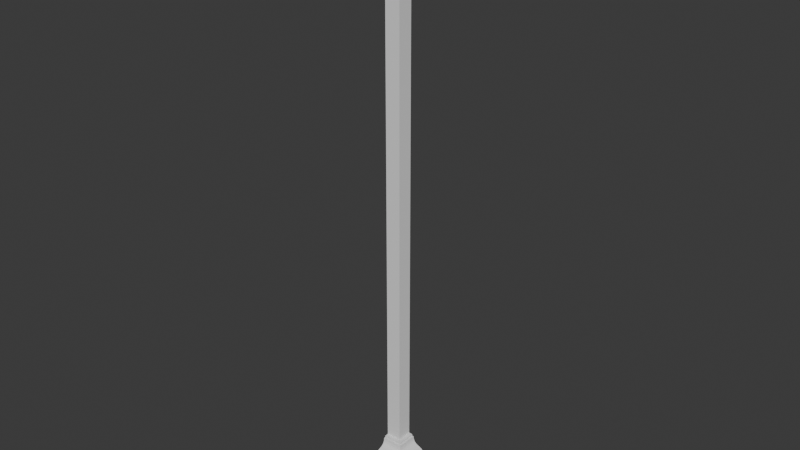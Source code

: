 # Source: FI-014_Observatory_GroundWallCorner.blend  (saved by Blender 4.2.66; exported with 4.5.12 LTS)
import bpy
from mathutils import Matrix  # noqa: F401  (used for matrix-valued properties, if any)

bpy.ops.wm.read_factory_settings(use_empty=True)
scene = bpy.context.scene
scene.name = 'Scene'

# ---- collections
col_collection = bpy.data.collections.new('Collection'); scene.collection.children.link(col_collection)
col_export = bpy.data.collections.new('Export'); scene.collection.children.link(col_export)

# ---- world
world_world = bpy.data.worlds.new('World'); scene.world = world_world
world_world.use_nodes = True; world_world.node_tree.nodes.clear()
_N = world_world.node_tree.nodes; _L = world_world.node_tree.links
n0 = _N.new('ShaderNodeOutputWorld'); n0.name = 'World Output'; n0.location = (300, 300)
n1 = _N.new('ShaderNodeBackground'); n1.name = 'Background'; n1.location = (10, 300)
n1.inputs[0].default_value = (0.05088, 0.05088, 0.05088, 1.0)
_L.new(n1.outputs[0], n0.inputs[0])
n0.is_active_output = True
world_world.color = (0.05088, 0.05088, 0.05088)
world_world.sun_shadow_jitter_overblur = 0.0

# ---- meshes
me_cube_002 = bpy.data.meshes.new('Cube.002')
me_cube_002.from_pydata([(0.0, 0.0, 0.0), (0.0, 0.0, 2.0), (0.05, 5.96e-08, 0.0), (0.05, 5.96e-08, 2.0), (0.0, 0.0, 0.2), (0.05, 5.96e-08, 0.2), (0.125, 5.96e-08, 0.0), (0.05, -0.05, 0.0), (0.05, -0.05, 2.0), (0.05, -0.05, 0.2), (0.125, -0.125, 0.0), (-1.192e-07, -0.05, 0.0), (-1.192e-07, -0.05, 2.0), (-1.192e-07, -0.05, 0.2), (-1.192e-07, -0.125, 0.0), (0.05, 5.96e-08, 0.2), (0.125, 5.96e-08, 0.125), (0.06312, 5.96e-08, 0.2), (0.06312, 5.96e-08, 0.1944), (0.06875, 5.96e-08, 0.1944), (0.0696, 5.96e-08, 0.1871), (0.07167, 5.96e-08, 0.1795), (0.07516, 5.96e-08, 0.1742), (0.08, 5.96e-08, 0.17), (0.08447, 5.96e-08, 0.1675), (0.08885, 5.96e-08, 0.1661), (0.09365, 5.96e-08, 0.1641), (0.0998, 5.96e-08, 0.1614), (0.105, 5.96e-08, 0.1575), (0.1082, 5.96e-08, 0.1507), (0.11, 5.96e-08, 0.1437), (0.1156, 5.96e-08, 0.1437), (0.1169, 5.96e-08, 0.1403), (0.119, 5.96e-08, 0.137), (0.1219, 5.96e-08, 0.1354), (0.125, 5.96e-08, 0.1344), (0.05, -0.05, 0.2), (0.125, -0.125, 0.125), (0.06313, -0.06313, 0.2), (0.06313, -0.06313, 0.1944), (0.06875, -0.06875, 0.1944), (0.0696, -0.0696, 0.1871), (0.07168, -0.07168, 0.1795), (0.07516, -0.07516, 0.1742), (0.08, -0.08, 0.17), (0.08447, -0.08447, 0.1675), (0.08885, -0.08885, 0.1661), (0.09365, -0.09365, 0.1641), (0.0998, -0.0998, 0.1614), (0.105, -0.105, 0.1575), (0.1082, -0.1082, 0.1507), (0.11, -0.11, 0.1437), (0.1156, -0.1156, 0.1437), (0.1169, -0.1169, 0.1403), (0.119, -0.119, 0.137), (0.1219, -0.1219, 0.1354), (0.125, -0.125, 0.1344), (-1.192e-07, -0.125, 0.125), (-1.192e-07, -0.05, 0.2), (-1.192e-07, -0.125, 0.1344), (-1.192e-07, -0.1219, 0.1354), (-1.192e-07, -0.119, 0.137), (-1.192e-07, -0.1169, 0.1403), (-1.192e-07, -0.1156, 0.1437), (-1.192e-07, -0.11, 0.1437), (-1.192e-07, -0.1082, 0.1507), (-1.192e-07, -0.105, 0.1575), (-1.192e-07, -0.0998, 0.1614), (-1.192e-07, -0.09365, 0.1641), (-1.192e-07, -0.08885, 0.1661), (-1.192e-07, -0.08447, 0.1675), (-1.192e-07, -0.08, 0.17), (-1.192e-07, -0.07516, 0.1742), (-1.192e-07, -0.07168, 0.1795), (-1.192e-07, -0.0696, 0.1871), (-1.192e-07, -0.06875, 0.1944), (-1.192e-07, -0.06313, 0.1944), (-1.192e-07, -0.06313, 0.2)], [], [(4, 1, 3, 5), (0, 2, 7), (0, 4, 5, 2), (7, 2, 6, 10), (5, 9, 36, 15), (2, 5, 15, 17, 18, 19, 20, 21, 22, 23, 24, 25, 26, 27, 28, 29, 30, 31, 32, 33, 34, 35, 16, 6), (14, 10, 37, 57), (5, 3, 8, 9), (3, 1, 8), (4, 13, 12, 1), (0, 7, 11), (0, 11, 13, 4), (7, 10, 14, 11), (13, 58, 36, 9), (11, 14, 57, 59, 60, 61, 62, 63, 64, 65, 66, 67, 68, 69, 70, 71, 72, 73, 74, 75, 76, 77, 58, 13), (13, 9, 8, 12), (12, 8, 1), (15, 36, 38, 17), (17, 38, 39, 18), (18, 39, 40, 19), (19, 40, 41, 20), (20, 41, 42, 21), (21, 42, 43, 22), (22, 43, 44, 23), (23, 44, 45, 24), (24, 45, 46, 25), (25, 46, 47, 26), (26, 47, 48, 27), (27, 48, 49, 28), (28, 49, 50, 29), (29, 50, 51, 30), (30, 51, 52, 31), (31, 52, 53, 32), (32, 53, 54, 33), (33, 54, 55, 34), (34, 55, 56, 35), (35, 56, 37, 16), (57, 37, 56, 59), (59, 56, 55, 60), (60, 55, 54, 61), (61, 54, 53, 62), (62, 53, 52, 63), (63, 52, 51, 64), (64, 51, 50, 65), (65, 50, 49, 66), (66, 49, 48, 67), (67, 48, 47, 68), (68, 47, 46, 69), (69, 46, 45, 70), (70, 45, 44, 71), (71, 44, 43, 72), (72, 43, 42, 73), (73, 42, 41, 74), (74, 41, 40, 75), (75, 40, 39, 76), (76, 39, 38, 77), (77, 38, 36, 58), (6, 16, 37, 10)])
_uv = me_cube_002.uv_layers.new(name='UVMap')
_uv.uv.foreach_set('vector', [0.4, 0.25, 0.625, 0.25, 0.625, 0.5, 0.4, 0.5, 0.125, 0.5, 0.375, 0.5, 0.375, 0.5063, 0.375, 0.25, 0.4, 0.25, 0.4, 0.5, 0.375, 0.5, 0.375, 0.5063, 0.375, 0.5, 0.375, 0.5, 0.375, 0.5156, 0.4, 0.5, 0.4, 0.5063, 0.4, 0.5063, 0.4, 0.5, 0.375, 0.5, 0.4, 0.5, 0.4, 0.5, 0.4, 0.5, 0.3998, 0.5, 0.3998, 0.5, 0.3995, 0.5, 0.3991, 0.5, 0.3989, 0.5, 0.3988, 0.5, 0.3986, 0.5, 0.3986, 0.5, 0.3985, 0.5, 0.3952, 0.5, 0.3947, 0.5, 0.3938, 0.5, 0.393, 0.5, 0.393, 0.5, 0.3925, 0.5, 0.3921, 0.5, 0.3919, 0.5, 0.3918, 0.5, 0.3906, 0.5, 0.375, 0.5, 0.375, 0.5, 0.375, 0.5156, 0.3906, 0.5156, 0.3906, 0.5, 0.4, 0.5, 0.625, 0.5, 0.625, 0.5063, 0.4, 0.5063, 0.625, 0.5, 0.875, 0.5, 0.625, 0.5063, 0.4, 0.25, 0.4, 0.5, 0.625, 0.5, 0.625, 0.25, 0.125, 0.5, 0.375, 0.5063, 0.375, 0.5, 0.375, 0.25, 0.375, 0.5, 0.4, 0.5, 0.4, 0.25, 0.375, 0.5063, 0.375, 0.5156, 0.375, 0.5, 0.375, 0.5, 0.4, 0.5, 0.4, 0.5, 0.4, 0.5063, 0.4, 0.5063, 0.375, 0.5, 0.375, 0.5, 0.3906, 0.5, 0.3918, 0.5, 0.3919, 0.5, 0.3921, 0.5, 0.3925, 0.5, 0.393, 0.5, 0.393, 0.5, 0.3938, 0.5, 0.3947, 0.5, 0.3952, 0.5, 0.3985, 0.5, 0.3986, 0.5, 0.3986, 0.5, 0.3988, 0.5, 0.3989, 0.5, 0.3991, 0.5, 0.3995, 0.5, 0.3998, 0.5, 0.3998, 0.5, 0.4, 0.5, 0.4, 0.5, 0.4, 0.5, 0.4, 0.5, 0.4, 0.5063, 0.625, 0.5063, 0.625, 0.5, 0.625, 0.5, 0.625, 0.5063, 0.875, 0.5, 0.4, 0.5, 0.4, 0.5063, 0.4, 0.5079, 0.4, 0.5, 0.4, 0.5, 0.4, 0.5079, 0.4, 0.5079, 0.3998, 0.5, 0.3998, 0.5, 0.4, 0.5079, 0.4, 0.5086, 0.3998, 0.5, 0.3998, 0.5, 0.4, 0.5086, 0.4, 0.5087, 0.3995, 0.5, 0.3995, 0.5, 0.4, 0.5087, 0.4, 0.509, 0.3991, 0.5, 0.3991, 0.5, 0.4, 0.509, 0.4, 0.5094, 0.3989, 0.5, 0.3989, 0.5, 0.4, 0.5094, 0.4, 0.51, 0.3988, 0.5, 0.3988, 0.5, 0.4, 0.51, 0.4, 0.5106, 0.3986, 0.5, 0.3986, 0.5, 0.4, 0.5106, 0.4, 0.5111, 0.3986, 0.5, 0.3986, 0.5, 0.4, 0.5111, 0.4, 0.5117, 0.3985, 0.5, 0.3985, 0.5, 0.4, 0.5117, 0.3952, 0.5125, 0.3952, 0.5, 0.3952, 0.5, 0.3952, 0.5125, 0.3947, 0.5131, 0.3947, 0.5, 0.3947, 0.5, 0.3947, 0.5131, 0.3938, 0.5135, 0.3938, 0.5, 0.3938, 0.5, 0.3938, 0.5135, 0.393, 0.5137, 0.393, 0.5, 0.393, 0.5, 0.393, 0.5137, 0.393, 0.5145, 0.393, 0.5, 0.393, 0.5, 0.393, 0.5145, 0.3925, 0.5146, 0.3925, 0.5, 0.3925, 0.5, 0.3925, 0.5146, 0.3921, 0.5149, 0.3921, 0.5, 0.3921, 0.5, 0.3921, 0.5149, 0.3919, 0.5152, 0.3919, 0.5, 0.3919, 0.5, 0.3919, 0.5152, 0.3918, 0.5156, 0.3918, 0.5, 0.3918, 0.5, 0.3918, 0.5156, 0.3906, 0.5156, 0.3906, 0.5, 0.3906, 0.5, 0.3906, 0.5156, 0.3918, 0.5156, 0.3918, 0.5, 0.3918, 0.5, 0.3918, 0.5156, 0.3919, 0.5152, 0.3919, 0.5, 0.3919, 0.5, 0.3919, 0.5152, 0.3921, 0.5149, 0.3921, 0.5, 0.3921, 0.5, 0.3921, 0.5149, 0.3925, 0.5146, 0.3925, 0.5, 0.3925, 0.5, 0.3925, 0.5146, 0.393, 0.5145, 0.393, 0.5, 0.393, 0.5, 0.393, 0.5145, 0.393, 0.5137, 0.393, 0.5, 0.393, 0.5, 0.393, 0.5137, 0.3938, 0.5135, 0.3938, 0.5, 0.3938, 0.5, 0.3938, 0.5135, 0.3947, 0.5131, 0.3947, 0.5, 0.3947, 0.5, 0.3947, 0.5131, 0.3952, 0.5125, 0.3952, 0.5, 0.3952, 0.5, 0.3952, 0.5125, 0.4, 0.5117, 0.3985, 0.5, 0.3985, 0.5, 0.4, 0.5117, 0.4, 0.5111, 0.3986, 0.5, 0.3986, 0.5, 0.4, 0.5111, 0.4, 0.5106, 0.3986, 0.5, 0.3986, 0.5, 0.4, 0.5106, 0.4, 0.51, 0.3988, 0.5, 0.3988, 0.5, 0.4, 0.51, 0.4, 0.5094, 0.3989, 0.5, 0.3989, 0.5, 0.4, 0.5094, 0.4, 0.509, 0.3991, 0.5, 0.3991, 0.5, 0.4, 0.509, 0.4, 0.5087, 0.3995, 0.5, 0.3995, 0.5, 0.4, 0.5087, 0.4, 0.5086, 0.3998, 0.5, 0.3998, 0.5, 0.4, 0.5086, 0.4, 0.5079, 0.3998, 0.5, 0.3998, 0.5, 0.4, 0.5079, 0.4, 0.5079, 0.4, 0.5, 0.4, 0.5, 0.4, 0.5079, 0.4, 0.5063, 0.4, 0.5, 0.375, 0.5, 0.3906, 0.5, 0.3906, 0.5156, 0.375, 0.5156])
me_cube_002.update()

# ---- objects
ob_fi_025_observatory_ground_wall_corner = bpy.data.objects.new('FI-025-Observatory Ground Wall Corner', me_cube_002)

# ---- transforms, parenting, visibility, modifiers, constraints
ob_fi_025_observatory_ground_wall_corner.location = (0.0, 0.0, 0.0)

# ---- collection membership
col_export.objects.link(ob_fi_025_observatory_ground_wall_corner)

# ---- scene / render settings (as saved in the file)
scene.frame_start = 1; scene.frame_end = 250; scene.frame_set(1)
scene.render.engine = 'BLENDER_EEVEE_NEXT'
bpy.context.view_layer.update()

# ---- added for rendering (the .blend has no active camera and no usable light): camera, sun
cam_auto = bpy.data.cameras.new('AutoCamera')
cam_auto.lens = 50.0
cam_auto.sensor_width = 36.0
cam_auto.clip_end = 1000.0
ob_auto_camera = bpy.data.objects.new('AutoCamera', cam_auto)
scene.collection.objects.link(ob_auto_camera)
ob_auto_camera.location = (1.92016, -2.2917, 2.48613)
ob_auto_camera.rotation_euler = (1.09748, -7.21219e-08, 0.694738)
scene.camera = ob_auto_camera
light_auto_sun = bpy.data.lights.new('AutoSun', 'SUN')
light_auto_sun.energy = 3.0
light_auto_sun.angle = 0.0523599
ob_auto_sun = bpy.data.objects.new('AutoSun', light_auto_sun)
scene.collection.objects.link(ob_auto_sun)
ob_auto_sun.rotation_euler = (0.872665, 0.174533, 0.523599)
bpy.context.view_layer.update()
